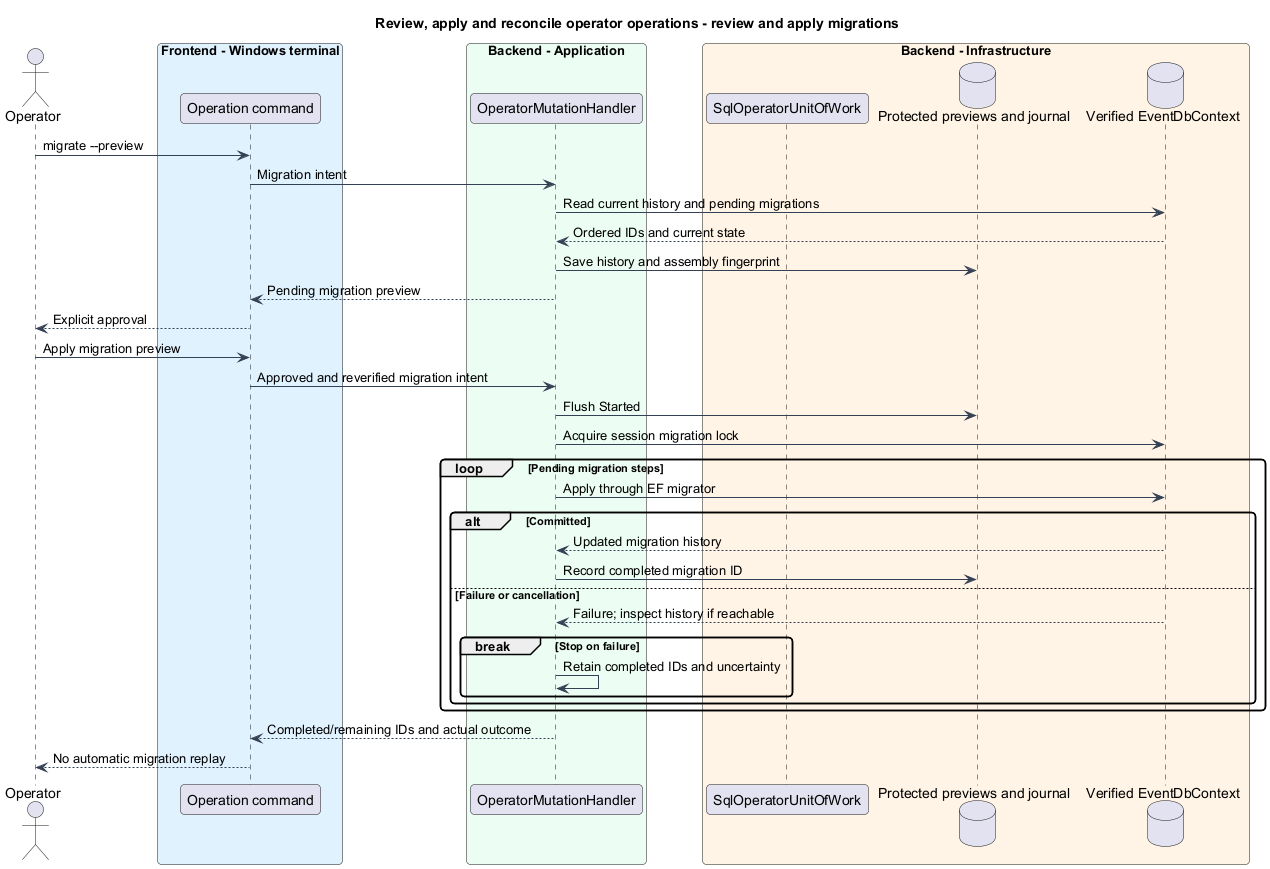

The diagram above was rendered by PlantUML. Its source (embedded in the PNG):
@startuml
skinparam backgroundColor #FFFFFF
skinparam shadowing false
skinparam roundcorner 8
skinparam defaultFontName Arial
skinparam ArrowColor #344054
skinparam class {
 BorderColor #344054
 FontColor #101828
 BackgroundColor #F9FAFB
}
title Review, apply and reconcile operator operations - review and apply migrations
actor Operator as op
box "Frontend - Windows terminal" #E0F2FE
participant "Operation command" as cli
end box
box "Backend - Application" #ECFDF3
participant OperatorMutationHandler as handler
end box
box "Backend - Infrastructure" #FFF4E5
participant SqlOperatorUnitOfWork as work
database "Protected previews and journal" as files
database "Verified EventDbContext" as db
end box
op -> cli : migrate --preview
cli -> handler : Migration intent
handler -> db : Read current history and pending migrations
db --> handler : Ordered IDs and current state
handler -> files : Save history and assembly fingerprint
handler --> cli : Pending migration preview
cli --> op : Explicit approval
op -> cli : Apply migration preview
cli -> handler : Approved and reverified migration intent
handler -> files : Flush Started
handler -> db : Acquire session migration lock
loop Pending migration steps
handler -> db : Apply through EF migrator
alt Committed
db --> handler : Updated migration history
handler -> files : Record completed migration ID
else Failure or cancellation
db --> handler : Failure; inspect history if reachable
break Stop on failure
handler -> handler : Retain completed IDs and uncertainty
end
end
end
handler --> cli : Completed/remaining IDs and actual outcome
cli --> op : No automatic migration replay
@enduml